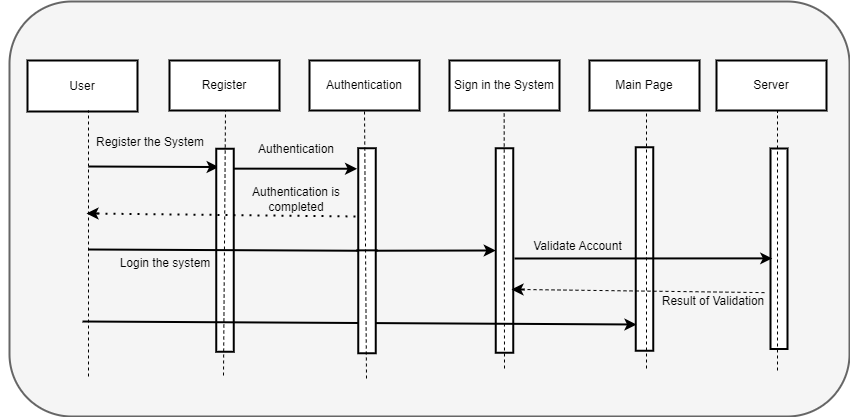

The diagram above was exported from draw.io. Its source (the exported page's mxGraphModel, read from the mxfile embedded in the PNG):
<mxGraphModel dx="2185" dy="1896" grid="0" gridSize="10" guides="1" tooltips="1" connect="1" arrows="1" fold="1" page="1" pageScale="1" pageWidth="827" pageHeight="1169" math="0" shadow="0">
  <root>
    <mxCell id="0" />
    <mxCell id="1" parent="0" />
    <mxCell id="cC-MZobnRTvosh0IaTuh-1" value="" style="rounded=1;whiteSpace=wrap;html=1;strokeWidth=2;align=center;verticalAlign=middle;fontFamily=Helvetica;fontSize=12;fillColor=#f5f5f5;fontColor=#333333;strokeColor=#666666;" vertex="1" parent="1">
      <mxGeometry x="-4" y="-1138" width="840" height="415" as="geometry" />
    </mxCell>
    <mxCell id="cC-MZobnRTvosh0IaTuh-2" value="User" style="rounded=0;whiteSpace=wrap;html=1;strokeWidth=2;" vertex="1" parent="1">
      <mxGeometry x="14" y="-1079" width="110" height="51" as="geometry" />
    </mxCell>
    <mxCell id="cC-MZobnRTvosh0IaTuh-11" value="" style="rounded=0;whiteSpace=wrap;html=1;rotation=-90;strokeWidth=2;" vertex="1" parent="1">
      <mxGeometry x="665.25" y="-899.25" width="200.5" height="17" as="geometry" />
    </mxCell>
    <mxCell id="cC-MZobnRTvosh0IaTuh-4" value="" style="endArrow=none;dashed=1;html=1;rounded=0;strokeWidth=1;" edge="1" parent="1">
      <mxGeometry width="50" height="50" relative="1" as="geometry">
        <mxPoint x="75" y="-763" as="sourcePoint" />
        <mxPoint x="75" y="-1029" as="targetPoint" />
      </mxGeometry>
    </mxCell>
    <mxCell id="cC-MZobnRTvosh0IaTuh-18" value="" style="rounded=0;whiteSpace=wrap;html=1;rotation=90;strokeWidth=2;" vertex="1" parent="1">
      <mxGeometry x="529.25" y="-899.25" width="203.5" height="17.5" as="geometry" />
    </mxCell>
    <mxCell id="cC-MZobnRTvosh0IaTuh-5" value="" style="rounded=0;whiteSpace=wrap;html=1;rotation=-90;strokeWidth=2;" vertex="1" parent="1">
      <mxGeometry x="388.75" y="-897.75" width="204.5" height="17.5" as="geometry" />
    </mxCell>
    <mxCell id="cC-MZobnRTvosh0IaTuh-10" value="Server" style="rounded=0;whiteSpace=wrap;html=1;strokeWidth=2;" vertex="1" parent="1">
      <mxGeometry x="703" y="-1079" width="110" height="50" as="geometry" />
    </mxCell>
    <mxCell id="pXsisvZffV1wvOZOhVnm-1" value="Register" style="rounded=0;whiteSpace=wrap;html=1;strokeWidth=2;" vertex="1" parent="1">
      <mxGeometry x="156" y="-1079" width="110" height="50" as="geometry" />
    </mxCell>
    <mxCell id="cC-MZobnRTvosh0IaTuh-9" value="Main Page" style="rounded=0;whiteSpace=wrap;html=1;strokeWidth=2;" vertex="1" parent="1">
      <mxGeometry x="576" y="-1079" width="110" height="50" as="geometry" />
    </mxCell>
    <mxCell id="cC-MZobnRTvosh0IaTuh-3" value="Sign in the System" style="rounded=0;whiteSpace=wrap;html=1;strokeWidth=2;" vertex="1" parent="1">
      <mxGeometry x="436" y="-1079" width="110" height="50" as="geometry" />
    </mxCell>
    <mxCell id="pXsisvZffV1wvOZOhVnm-2" value="Authentication" style="rounded=0;whiteSpace=wrap;html=1;strokeWidth=2;" vertex="1" parent="1">
      <mxGeometry x="296" y="-1079" width="110" height="50" as="geometry" />
    </mxCell>
    <mxCell id="pXsisvZffV1wvOZOhVnm-5" value="" style="endArrow=classic;html=1;rounded=0;strokeWidth=2;entryX=0.91;entryY=0.14;entryDx=0;entryDy=0;entryPerimeter=0;" edge="1" parent="1" target="JEUzeFq14by8xa36If6g-12">
      <mxGeometry width="50" height="50" relative="1" as="geometry">
        <mxPoint x="75" y="-973" as="sourcePoint" />
        <mxPoint x="207" y="-961" as="targetPoint" />
      </mxGeometry>
    </mxCell>
    <mxCell id="pXsisvZffV1wvOZOhVnm-6" value="Register the System" style="text;html=1;strokeColor=none;fillColor=none;align=center;verticalAlign=middle;whiteSpace=wrap;rounded=0;strokeWidth=2;" vertex="1" parent="1">
      <mxGeometry x="80" y="-1012" width="114" height="30" as="geometry" />
    </mxCell>
    <mxCell id="pXsisvZffV1wvOZOhVnm-7" value="" style="endArrow=classic;html=1;rounded=0;strokeWidth=2;exitX=0.902;exitY=0.917;exitDx=0;exitDy=0;exitPerimeter=0;entryX=0.9;entryY=-0.066;entryDx=0;entryDy=0;entryPerimeter=0;" edge="1" parent="1" source="JEUzeFq14by8xa36If6g-12" target="JEUzeFq14by8xa36If6g-10">
      <mxGeometry width="50" height="50" relative="1" as="geometry">
        <mxPoint x="216" y="-959" as="sourcePoint" />
        <mxPoint x="348" y="-957" as="targetPoint" />
      </mxGeometry>
    </mxCell>
    <mxCell id="pXsisvZffV1wvOZOhVnm-8" value="Authentication" style="text;html=1;strokeColor=none;fillColor=none;align=center;verticalAlign=middle;whiteSpace=wrap;rounded=0;strokeWidth=2;" vertex="1" parent="1">
      <mxGeometry x="220" y="-1005" width="126" height="30" as="geometry" />
    </mxCell>
    <mxCell id="JEUzeFq14by8xa36If6g-1" value="" style="endArrow=none;dashed=1;html=1;dashPattern=1 3;strokeWidth=2;rounded=0;" edge="1" parent="1" source="JEUzeFq14by8xa36If6g-10">
      <mxGeometry width="50" height="50" relative="1" as="geometry">
        <mxPoint x="85" y="-931" as="sourcePoint" />
        <mxPoint x="357" y="-933" as="targetPoint" />
      </mxGeometry>
    </mxCell>
    <mxCell id="JEUzeFq14by8xa36If6g-3" value="" style="endArrow=classic;html=1;rounded=0;strokeWidth=2;" edge="1" parent="1">
      <mxGeometry width="50" height="50" relative="1" as="geometry">
        <mxPoint x="85" y="-926" as="sourcePoint" />
        <mxPoint x="73" y="-926" as="targetPoint" />
      </mxGeometry>
    </mxCell>
    <mxCell id="JEUzeFq14by8xa36If6g-12" value="" style="rounded=0;whiteSpace=wrap;html=1;rotation=-90;strokeWidth=2;" vertex="1" parent="1">
      <mxGeometry x="110" y="-898" width="203" height="17.5" as="geometry" />
    </mxCell>
    <mxCell id="JEUzeFq14by8xa36If6g-5" value="" style="endArrow=none;dashed=1;html=1;rounded=0;strokeWidth=1;" edge="1" parent="1">
      <mxGeometry width="50" height="50" relative="1" as="geometry">
        <mxPoint x="491" y="-771" as="sourcePoint" />
        <mxPoint x="490.65999999999997" y="-1028" as="targetPoint" />
      </mxGeometry>
    </mxCell>
    <mxCell id="JEUzeFq14by8xa36If6g-14" value="" style="endArrow=none;dashed=1;html=1;rounded=0;strokeWidth=1;" edge="1" parent="1">
      <mxGeometry width="50" height="50" relative="1" as="geometry">
        <mxPoint x="210" y="-764" as="sourcePoint" />
        <mxPoint x="212" y="-1029" as="targetPoint" />
      </mxGeometry>
    </mxCell>
    <mxCell id="JEUzeFq14by8xa36If6g-21" value="Result of Validation" style="text;html=1;strokeColor=none;fillColor=none;align=center;verticalAlign=middle;whiteSpace=wrap;rounded=0;strokeWidth=2;" vertex="1" parent="1">
      <mxGeometry x="637" y="-853" width="126" height="30" as="geometry" />
    </mxCell>
    <mxCell id="JEUzeFq14by8xa36If6g-6" value="" style="endArrow=none;dashed=1;html=1;rounded=0;strokeWidth=1;" edge="1" parent="1">
      <mxGeometry width="50" height="50" relative="1" as="geometry">
        <mxPoint x="633" y="-771" as="sourcePoint" />
        <mxPoint x="633" y="-1029" as="targetPoint" />
      </mxGeometry>
    </mxCell>
    <mxCell id="JEUzeFq14by8xa36If6g-19" value="" style="endArrow=classic;html=1;rounded=0;strokeWidth=2;" edge="1" parent="1">
      <mxGeometry width="50" height="50" relative="1" as="geometry">
        <mxPoint x="511" y="-850" as="sourcePoint" />
        <mxPoint x="498" y="-850" as="targetPoint" />
      </mxGeometry>
    </mxCell>
    <mxCell id="JEUzeFq14by8xa36If6g-17" value="" style="endArrow=classic;html=1;rounded=0;strokeWidth=2;entryX=0.452;entryY=0.106;entryDx=0;entryDy=0;entryPerimeter=0;" edge="1" parent="1" target="cC-MZobnRTvosh0IaTuh-11">
      <mxGeometry width="50" height="50" relative="1" as="geometry">
        <mxPoint x="501" y="-881" as="sourcePoint" />
        <mxPoint x="551" y="-931" as="targetPoint" />
      </mxGeometry>
    </mxCell>
    <mxCell id="JEUzeFq14by8xa36If6g-20" value="Validate Account" style="text;html=1;strokeColor=none;fillColor=none;align=center;verticalAlign=middle;whiteSpace=wrap;rounded=0;strokeWidth=2;" vertex="1" parent="1">
      <mxGeometry x="505" y="-905" width="119" height="23" as="geometry" />
    </mxCell>
    <mxCell id="JEUzeFq14by8xa36If6g-18" value="" style="endArrow=none;dashed=1;html=1;rounded=0;entryX=0.281;entryY=-0.216;entryDx=0;entryDy=0;entryPerimeter=0;strokeWidth=1;" edge="1" parent="1" target="cC-MZobnRTvosh0IaTuh-11">
      <mxGeometry width="50" height="50" relative="1" as="geometry">
        <mxPoint x="508" y="-850" as="sourcePoint" />
        <mxPoint x="758" y="-863" as="targetPoint" />
      </mxGeometry>
    </mxCell>
    <mxCell id="JEUzeFq14by8xa36If6g-22" value="Authentication is completed" style="text;html=1;strokeColor=none;fillColor=none;align=center;verticalAlign=middle;whiteSpace=wrap;rounded=0;strokeWidth=2;" vertex="1" parent="1">
      <mxGeometry x="214" y="-948" width="138" height="15" as="geometry" />
    </mxCell>
    <mxCell id="JEUzeFq14by8xa36If6g-8" value="" style="endArrow=none;dashed=1;html=1;rounded=0;strokeWidth=1;" edge="1" parent="1">
      <mxGeometry width="50" height="50" relative="1" as="geometry">
        <mxPoint x="764" y="-769" as="sourcePoint" />
        <mxPoint x="764" y="-1028" as="targetPoint" />
      </mxGeometry>
    </mxCell>
    <mxCell id="arnp1LVU57AA6eslATWW-1" value="" style="endArrow=classic;html=1;rounded=0;entryX=0.871;entryY=0.957;entryDx=0;entryDy=0;entryPerimeter=0;strokeWidth=2;" edge="1" parent="1" target="cC-MZobnRTvosh0IaTuh-18">
      <mxGeometry width="50" height="50" relative="1" as="geometry">
        <mxPoint x="69" y="-818" as="sourcePoint" />
        <mxPoint x="125" y="-848" as="targetPoint" />
      </mxGeometry>
    </mxCell>
    <mxCell id="oFvoeUgt-Jm5X96R1PJm-1" value="Login the system" style="text;html=1;strokeColor=none;fillColor=none;align=center;verticalAlign=middle;whiteSpace=wrap;rounded=0;" vertex="1" parent="1">
      <mxGeometry x="-13" y="-891" width="330" height="30" as="geometry" />
    </mxCell>
    <mxCell id="oFvoeUgt-Jm5X96R1PJm-5" value="" style="endArrow=none;html=1;rounded=0;entryX=0.5;entryY=0;entryDx=0;entryDy=0;strokeWidth=2;" edge="1" parent="1" target="JEUzeFq14by8xa36If6g-10">
      <mxGeometry width="50" height="50" relative="1" as="geometry">
        <mxPoint x="75" y="-890" as="sourcePoint" />
        <mxPoint x="331" y="-892" as="targetPoint" />
      </mxGeometry>
    </mxCell>
    <mxCell id="oFvoeUgt-Jm5X96R1PJm-6" value="" style="endArrow=classic;html=1;rounded=0;strokeWidth=2;exitX=0.5;exitY=0;exitDx=0;exitDy=0;entryX=0.5;entryY=0;entryDx=0;entryDy=0;" edge="1" parent="1" source="JEUzeFq14by8xa36If6g-10" target="cC-MZobnRTvosh0IaTuh-5">
      <mxGeometry width="50" height="50" relative="1" as="geometry">
        <mxPoint x="370" y="-897.38" as="sourcePoint" />
        <mxPoint x="469" y="-889" as="targetPoint" />
      </mxGeometry>
    </mxCell>
    <mxCell id="oFvoeUgt-Jm5X96R1PJm-7" value="" style="endArrow=none;dashed=1;html=1;dashPattern=1 3;strokeWidth=2;rounded=0;" edge="1" parent="1">
      <mxGeometry width="50" height="50" relative="1" as="geometry">
        <mxPoint x="76" y="-926" as="sourcePoint" />
        <mxPoint x="344" y="-923" as="targetPoint" />
      </mxGeometry>
    </mxCell>
    <mxCell id="JEUzeFq14by8xa36If6g-10" value="" style="rounded=0;whiteSpace=wrap;html=1;rotation=-90;strokeWidth=2;" vertex="1" parent="1">
      <mxGeometry x="251" y="-897.5" width="205" height="17.5" as="geometry" />
    </mxCell>
    <mxCell id="oFvoeUgt-Jm5X96R1PJm-8" value="" style="endArrow=none;dashed=1;html=1;rounded=0;entryX=0.5;entryY=1;entryDx=0;entryDy=0;" edge="1" parent="1" target="pXsisvZffV1wvOZOhVnm-2">
      <mxGeometry width="50" height="50" relative="1" as="geometry">
        <mxPoint x="353" y="-761" as="sourcePoint" />
        <mxPoint x="353.1" y="-996" as="targetPoint" />
      </mxGeometry>
    </mxCell>
    <mxCell id="oFvoeUgt-Jm5X96R1PJm-9" value="" style="endArrow=none;html=1;rounded=0;strokeWidth=2;" edge="1" parent="1">
      <mxGeometry width="50" height="50" relative="1" as="geometry">
        <mxPoint x="343" y="-889.15" as="sourcePoint" />
        <mxPoint x="364" y="-889.15" as="targetPoint" />
      </mxGeometry>
    </mxCell>
  </root>
</mxGraphModel>